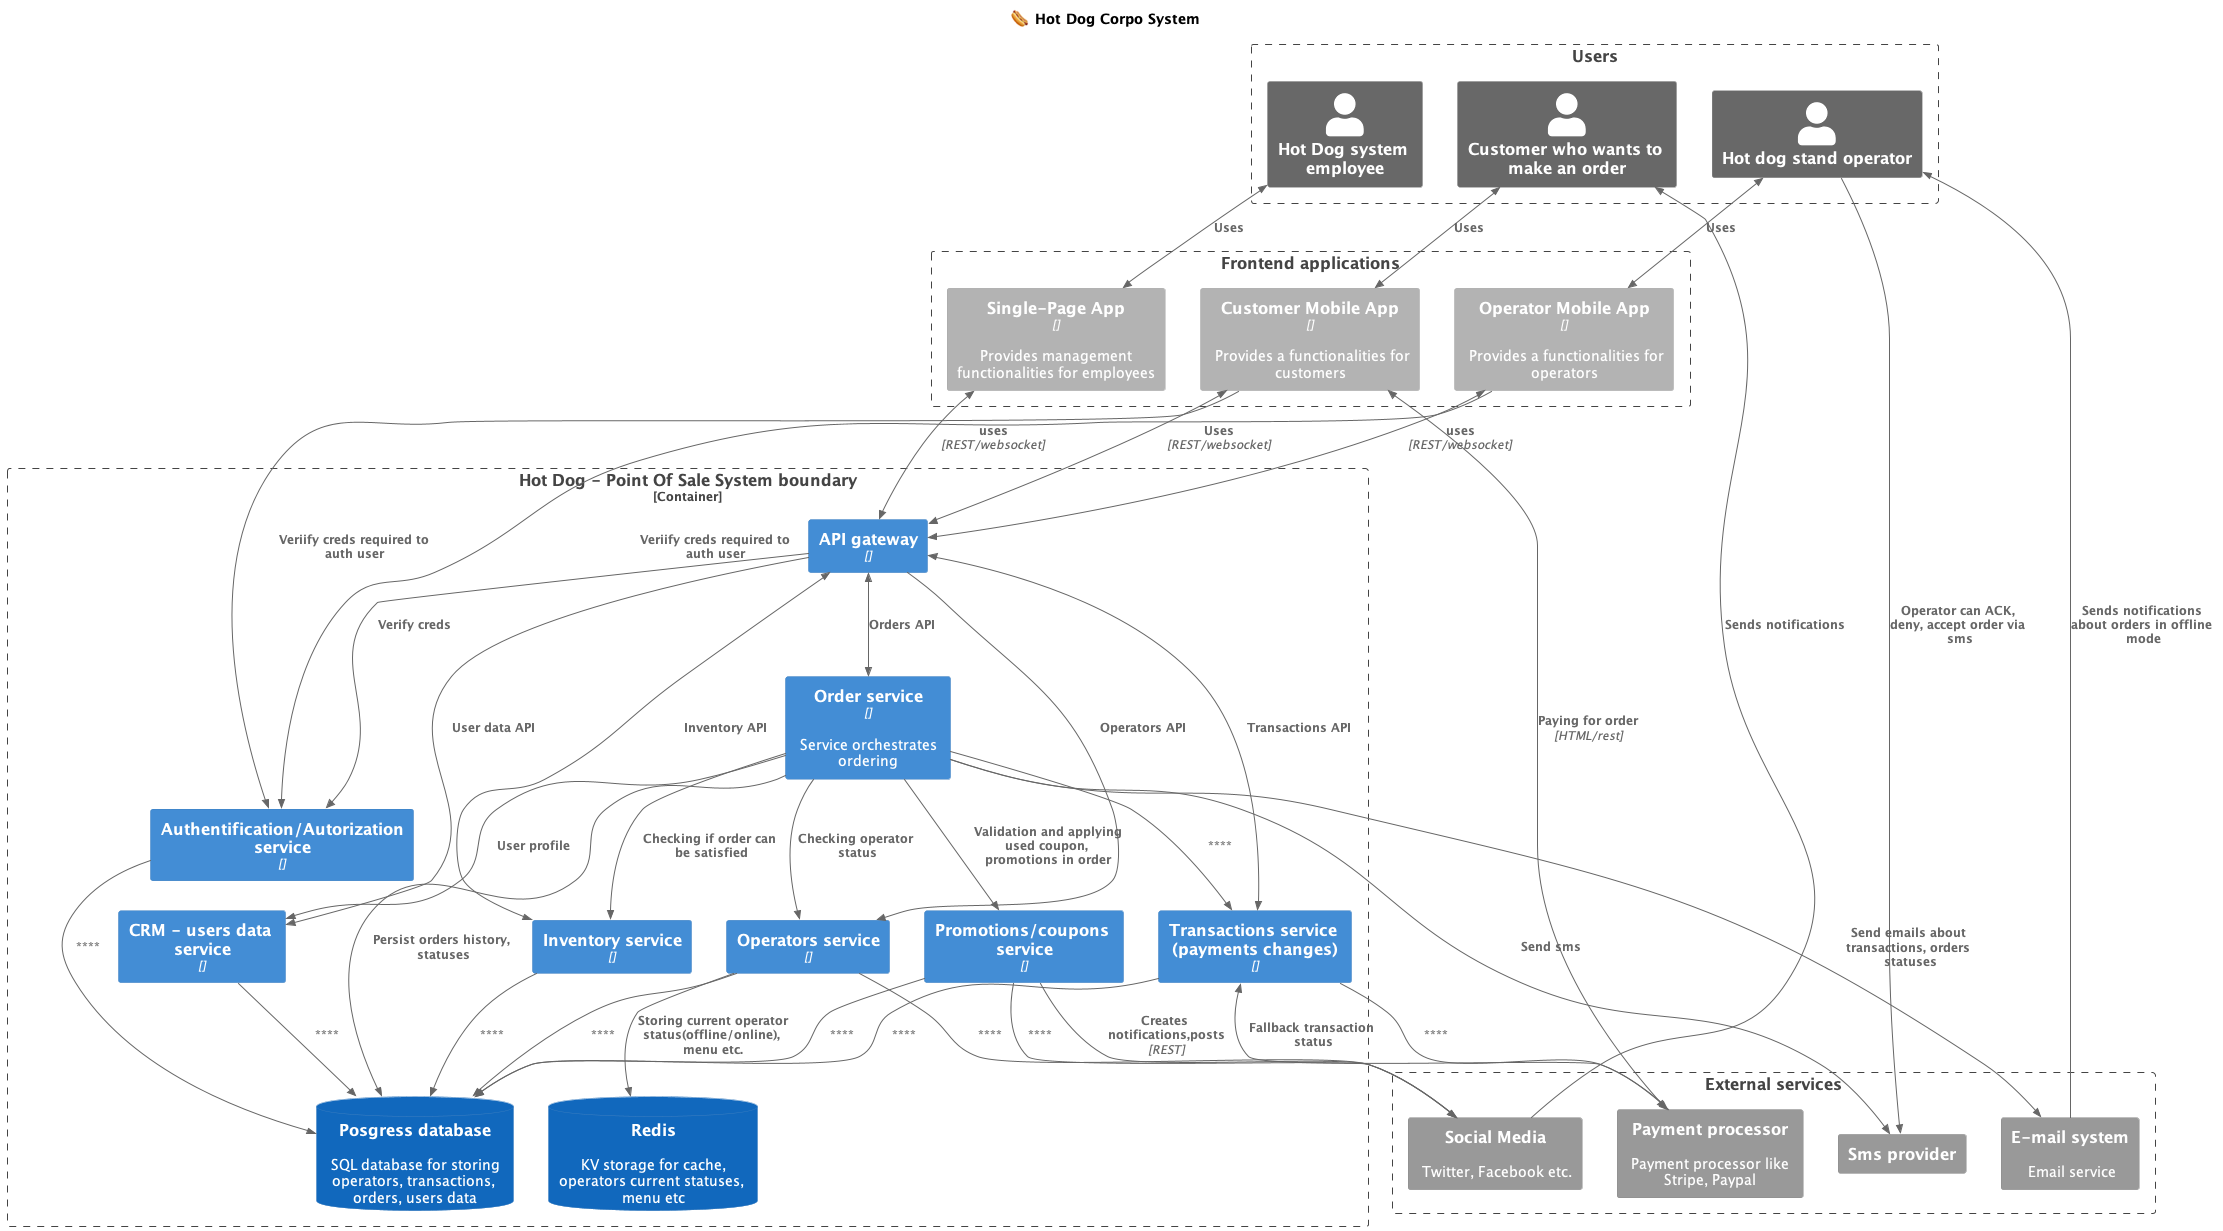

The diagram above was rendered by PlantUML. Its source (embedded in the PNG):
@startuml
!include <C4/C4_Container>
HIDE_STEREOTYPE()

title 🌭 Hot Dog Corpo System

Boundary(frontend, "Users"){
    Person_Ext(customer, "Customer who wants to make an order")
    Person_Ext(operator, "Hot dog stand operator")
    Person_Ext(employee, "Hot Dog system employee")
}

Boundary(external, "External services") {
    System_Ext(paymentproc, "Payment processor", "Payment processor like Stripe, Paypal")
    System_Ext(socialmedia, "Social Media", "Twitter, Facebook etc.")
    System_Ext(notif_sms, "Sms provider")
    System_Ext(notif_email, "E-mail system", "Email service")
}

Boundary(apps, "Frontend applications") {
    Container_Ext(web_app, "Single-Page App", "", "Provides management functionalities for employees")
    Container_Ext(operator_app, "Operator Mobile App", "", "Provides a functionalities for operators")
    Container_Ext(customer_app, "Customer Mobile App", "", "Provides a functionalities for customers")

    BiRel(operator, operator_app, "Uses")
    BiRel(customer, customer_app, "Uses")
    BiRel(employee, web_app, "Uses")
}

Container_Boundary(api, "Hot Dog - Point Of Sale System boundary") { 
    Container(gateway, "API gateway", "")

    Container(order, "Order service", "", "Service orchestrates ordering")
    Container(transactions, "Transactions service (payments changes)", "")
    Container(operators, "Operators service")
    Container(crm, "CRM - users data service")
    Container(promotions, "Promotions/coupons service")
    Container(inventory, "Inventory service")
    Container(auth, "Authentification/Autorization service")

    SystemDb(posgress, "Posgress database", "SQL database for storing operators, transactions, orders, users data")

    SystemDb(redis, "Redis", "KV storage for cache, operators current statuses, menu etc")

    BiRel(customer_app, paymentproc, "Paying for order", "HTML/rest")
    BiRel(customer_app, gateway, "Uses", "REST/websocket")
    BiRel(operator_app, gateway, "uses", "REST/websocket")
    BiRel(web_app, gateway, "uses", "REST/websocket")

    BiRel(gateway, order, "Orders API")
    Rel(gateway, operators, "Operators API")
    Rel(gateway, crm, "User data API")
    BiRel(gateway, inventory, "Inventory API")
    BiRel(gateway, transactions, "Transactions API")

    Rel(order, operators, "Checking operator status")
    Rel(order, inventory, "Checking if order can be satisfied")
    Rel(order, transactions, "")
    Rel(order, crm, "User profile")
    Rel(order, promotions, "Validation and applying used coupon, promotions in order")
    Rel(order, posgress, "Persist orders history, statuses")
    Rel(order, notif_email, "Send emails about transactions, orders statuses")
    Rel(order, notif_sms, "Send sms")

    Rel(transactions, paymentproc, "")
    Rel(transactions, posgress, "")

    Rel(operators, socialmedia, "")
    Rel(operators, posgress, "")
    Rel(operators, redis, "Storing current operator status(offline/online), menu etc.")

    Rel(crm, posgress, "")

    Rel(promotions, socialmedia, "")  
    Rel(promotions, posgress, "")

    Rel(inventory, posgress, "")

    Rel(auth, posgress, "")

    Rel(gateway, auth, "Verify creds")
    Rel(customer_app, auth, "Veriify creds required to auth user")
    Rel(operator_app, auth, "Veriify creds required to auth user")
}

Rel(notif_email, operator, "Sends notifications about orders in offline mode")
Rel_Down(operator, notif_sms, "Operator can ACK, deny, accept order via sms")

Rel(socialmedia, customer, "Sends notifications")

Rel(promotions, socialmedia, "Creates notifications,posts", "REST")

Rel(paymentproc, transactions, "Fallback transaction status")
@enduml